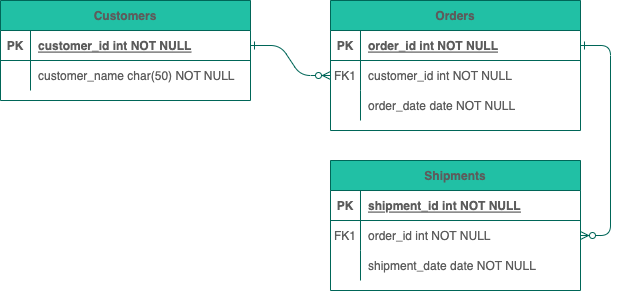

The diagram above was exported from draw.io. Its source (the exported page's mxGraphModel, read from the mxfile embedded in the PNG):
<mxGraphModel dx="1426" dy="801" grid="1" gridSize="10" guides="1" tooltips="1" connect="1" arrows="1" fold="1" page="1" pageScale="1" pageWidth="850" pageHeight="1100" math="0" shadow="0" extFonts="Permanent Marker^https://fonts.googleapis.com/css?family=Permanent+Marker">
  <root>
    <mxCell id="0" />
    <mxCell id="1" parent="0" />
    <mxCell id="C-vyLk0tnHw3VtMMgP7b-1" value="" style="edgeStyle=entityRelationEdgeStyle;endArrow=ERzeroToMany;startArrow=ERone;endFill=1;startFill=0;strokeColor=#006658;fontColor=#5C5C5C;" parent="1" source="C-vyLk0tnHw3VtMMgP7b-24" target="C-vyLk0tnHw3VtMMgP7b-6" edge="1">
      <mxGeometry width="100" height="100" relative="1" as="geometry">
        <mxPoint x="340" y="720" as="sourcePoint" />
        <mxPoint x="440" y="620" as="targetPoint" />
      </mxGeometry>
    </mxCell>
    <mxCell id="C-vyLk0tnHw3VtMMgP7b-12" value="" style="edgeStyle=entityRelationEdgeStyle;endArrow=ERzeroToMany;startArrow=ERone;endFill=1;startFill=0;strokeColor=#006658;fontColor=#5C5C5C;" parent="1" source="C-vyLk0tnHw3VtMMgP7b-3" target="C-vyLk0tnHw3VtMMgP7b-17" edge="1">
      <mxGeometry width="100" height="100" relative="1" as="geometry">
        <mxPoint x="400" y="180" as="sourcePoint" />
        <mxPoint x="460" y="205" as="targetPoint" />
      </mxGeometry>
    </mxCell>
    <mxCell id="C-vyLk0tnHw3VtMMgP7b-2" value="Orders" style="shape=table;startSize=30;container=1;collapsible=1;childLayout=tableLayout;fixedRows=1;rowLines=0;fontStyle=1;align=center;resizeLast=1;fillColor=#21C0A5;strokeColor=#006658;fontColor=#5C5C5C;" parent="1" vertex="1">
      <mxGeometry x="450" y="120" width="250" height="130" as="geometry" />
    </mxCell>
    <mxCell id="C-vyLk0tnHw3VtMMgP7b-3" value="" style="shape=partialRectangle;collapsible=0;dropTarget=0;pointerEvents=0;fillColor=none;points=[[0,0.5],[1,0.5]];portConstraint=eastwest;top=0;left=0;right=0;bottom=1;strokeColor=#006658;fontColor=#5C5C5C;" parent="C-vyLk0tnHw3VtMMgP7b-2" vertex="1">
      <mxGeometry y="30" width="250" height="30" as="geometry" />
    </mxCell>
    <mxCell id="C-vyLk0tnHw3VtMMgP7b-4" value="PK" style="shape=partialRectangle;overflow=hidden;connectable=0;fillColor=none;top=0;left=0;bottom=0;right=0;fontStyle=1;strokeColor=#006658;fontColor=#5C5C5C;" parent="C-vyLk0tnHw3VtMMgP7b-3" vertex="1">
      <mxGeometry width="30" height="30" as="geometry">
        <mxRectangle width="30" height="30" as="alternateBounds" />
      </mxGeometry>
    </mxCell>
    <mxCell id="C-vyLk0tnHw3VtMMgP7b-5" value="order_id int NOT NULL " style="shape=partialRectangle;overflow=hidden;connectable=0;fillColor=none;top=0;left=0;bottom=0;right=0;align=left;spacingLeft=6;fontStyle=5;strokeColor=#006658;fontColor=#5C5C5C;" parent="C-vyLk0tnHw3VtMMgP7b-3" vertex="1">
      <mxGeometry x="30" width="220" height="30" as="geometry">
        <mxRectangle width="220" height="30" as="alternateBounds" />
      </mxGeometry>
    </mxCell>
    <mxCell id="C-vyLk0tnHw3VtMMgP7b-6" value="" style="shape=partialRectangle;collapsible=0;dropTarget=0;pointerEvents=0;fillColor=none;points=[[0,0.5],[1,0.5]];portConstraint=eastwest;top=0;left=0;right=0;bottom=0;strokeColor=#006658;fontColor=#5C5C5C;" parent="C-vyLk0tnHw3VtMMgP7b-2" vertex="1">
      <mxGeometry y="60" width="250" height="30" as="geometry" />
    </mxCell>
    <mxCell id="C-vyLk0tnHw3VtMMgP7b-7" value="FK1" style="shape=partialRectangle;overflow=hidden;connectable=0;fillColor=none;top=0;left=0;bottom=0;right=0;strokeColor=#006658;fontColor=#5C5C5C;" parent="C-vyLk0tnHw3VtMMgP7b-6" vertex="1">
      <mxGeometry width="30" height="30" as="geometry">
        <mxRectangle width="30" height="30" as="alternateBounds" />
      </mxGeometry>
    </mxCell>
    <mxCell id="C-vyLk0tnHw3VtMMgP7b-8" value="customer_id int NOT NULL" style="shape=partialRectangle;overflow=hidden;connectable=0;fillColor=none;top=0;left=0;bottom=0;right=0;align=left;spacingLeft=6;strokeColor=#006658;fontColor=#5C5C5C;" parent="C-vyLk0tnHw3VtMMgP7b-6" vertex="1">
      <mxGeometry x="30" width="220" height="30" as="geometry">
        <mxRectangle width="220" height="30" as="alternateBounds" />
      </mxGeometry>
    </mxCell>
    <mxCell id="C-vyLk0tnHw3VtMMgP7b-9" value="" style="shape=partialRectangle;collapsible=0;dropTarget=0;pointerEvents=0;fillColor=none;points=[[0,0.5],[1,0.5]];portConstraint=eastwest;top=0;left=0;right=0;bottom=0;strokeColor=#006658;fontColor=#5C5C5C;" parent="C-vyLk0tnHw3VtMMgP7b-2" vertex="1">
      <mxGeometry y="90" width="250" height="30" as="geometry" />
    </mxCell>
    <mxCell id="C-vyLk0tnHw3VtMMgP7b-10" value="" style="shape=partialRectangle;overflow=hidden;connectable=0;fillColor=none;top=0;left=0;bottom=0;right=0;strokeColor=#006658;fontColor=#5C5C5C;" parent="C-vyLk0tnHw3VtMMgP7b-9" vertex="1">
      <mxGeometry width="30" height="30" as="geometry">
        <mxRectangle width="30" height="30" as="alternateBounds" />
      </mxGeometry>
    </mxCell>
    <mxCell id="C-vyLk0tnHw3VtMMgP7b-11" value="order_date date NOT NULL" style="shape=partialRectangle;overflow=hidden;connectable=0;fillColor=none;top=0;left=0;bottom=0;right=0;align=left;spacingLeft=6;strokeColor=#006658;fontColor=#5C5C5C;" parent="C-vyLk0tnHw3VtMMgP7b-9" vertex="1">
      <mxGeometry x="30" width="220" height="30" as="geometry">
        <mxRectangle width="220" height="30" as="alternateBounds" />
      </mxGeometry>
    </mxCell>
    <mxCell id="C-vyLk0tnHw3VtMMgP7b-13" value="Shipments" style="shape=table;startSize=30;container=1;collapsible=1;childLayout=tableLayout;fixedRows=1;rowLines=0;fontStyle=1;align=center;resizeLast=1;fillColor=#21C0A5;strokeColor=#006658;fontColor=#5C5C5C;" parent="1" vertex="1">
      <mxGeometry x="450" y="280" width="250" height="130" as="geometry" />
    </mxCell>
    <mxCell id="C-vyLk0tnHw3VtMMgP7b-14" value="" style="shape=partialRectangle;collapsible=0;dropTarget=0;pointerEvents=0;fillColor=none;points=[[0,0.5],[1,0.5]];portConstraint=eastwest;top=0;left=0;right=0;bottom=1;strokeColor=#006658;fontColor=#5C5C5C;" parent="C-vyLk0tnHw3VtMMgP7b-13" vertex="1">
      <mxGeometry y="30" width="250" height="30" as="geometry" />
    </mxCell>
    <mxCell id="C-vyLk0tnHw3VtMMgP7b-15" value="PK" style="shape=partialRectangle;overflow=hidden;connectable=0;fillColor=none;top=0;left=0;bottom=0;right=0;fontStyle=1;strokeColor=#006658;fontColor=#5C5C5C;" parent="C-vyLk0tnHw3VtMMgP7b-14" vertex="1">
      <mxGeometry width="30" height="30" as="geometry">
        <mxRectangle width="30" height="30" as="alternateBounds" />
      </mxGeometry>
    </mxCell>
    <mxCell id="C-vyLk0tnHw3VtMMgP7b-16" value="shipment_id int NOT NULL " style="shape=partialRectangle;overflow=hidden;connectable=0;fillColor=none;top=0;left=0;bottom=0;right=0;align=left;spacingLeft=6;fontStyle=5;strokeColor=#006658;fontColor=#5C5C5C;" parent="C-vyLk0tnHw3VtMMgP7b-14" vertex="1">
      <mxGeometry x="30" width="220" height="30" as="geometry">
        <mxRectangle width="220" height="30" as="alternateBounds" />
      </mxGeometry>
    </mxCell>
    <mxCell id="C-vyLk0tnHw3VtMMgP7b-17" value="" style="shape=partialRectangle;collapsible=0;dropTarget=0;pointerEvents=0;fillColor=none;points=[[0,0.5],[1,0.5]];portConstraint=eastwest;top=0;left=0;right=0;bottom=0;strokeColor=#006658;fontColor=#5C5C5C;" parent="C-vyLk0tnHw3VtMMgP7b-13" vertex="1">
      <mxGeometry y="60" width="250" height="30" as="geometry" />
    </mxCell>
    <mxCell id="C-vyLk0tnHw3VtMMgP7b-18" value="FK1" style="shape=partialRectangle;overflow=hidden;connectable=0;fillColor=none;top=0;left=0;bottom=0;right=0;strokeColor=#006658;fontColor=#5C5C5C;" parent="C-vyLk0tnHw3VtMMgP7b-17" vertex="1">
      <mxGeometry width="30" height="30" as="geometry">
        <mxRectangle width="30" height="30" as="alternateBounds" />
      </mxGeometry>
    </mxCell>
    <mxCell id="C-vyLk0tnHw3VtMMgP7b-19" value="order_id int NOT NULL" style="shape=partialRectangle;overflow=hidden;connectable=0;fillColor=none;top=0;left=0;bottom=0;right=0;align=left;spacingLeft=6;strokeColor=#006658;fontColor=#5C5C5C;" parent="C-vyLk0tnHw3VtMMgP7b-17" vertex="1">
      <mxGeometry x="30" width="220" height="30" as="geometry">
        <mxRectangle width="220" height="30" as="alternateBounds" />
      </mxGeometry>
    </mxCell>
    <mxCell id="C-vyLk0tnHw3VtMMgP7b-20" value="" style="shape=partialRectangle;collapsible=0;dropTarget=0;pointerEvents=0;fillColor=none;points=[[0,0.5],[1,0.5]];portConstraint=eastwest;top=0;left=0;right=0;bottom=0;strokeColor=#006658;fontColor=#5C5C5C;" parent="C-vyLk0tnHw3VtMMgP7b-13" vertex="1">
      <mxGeometry y="90" width="250" height="30" as="geometry" />
    </mxCell>
    <mxCell id="C-vyLk0tnHw3VtMMgP7b-21" value="" style="shape=partialRectangle;overflow=hidden;connectable=0;fillColor=none;top=0;left=0;bottom=0;right=0;strokeColor=#006658;fontColor=#5C5C5C;" parent="C-vyLk0tnHw3VtMMgP7b-20" vertex="1">
      <mxGeometry width="30" height="30" as="geometry">
        <mxRectangle width="30" height="30" as="alternateBounds" />
      </mxGeometry>
    </mxCell>
    <mxCell id="C-vyLk0tnHw3VtMMgP7b-22" value="shipment_date date NOT NULL" style="shape=partialRectangle;overflow=hidden;connectable=0;fillColor=none;top=0;left=0;bottom=0;right=0;align=left;spacingLeft=6;strokeColor=#006658;fontColor=#5C5C5C;" parent="C-vyLk0tnHw3VtMMgP7b-20" vertex="1">
      <mxGeometry x="30" width="220" height="30" as="geometry">
        <mxRectangle width="220" height="30" as="alternateBounds" />
      </mxGeometry>
    </mxCell>
    <mxCell id="C-vyLk0tnHw3VtMMgP7b-23" value="Customers" style="shape=table;startSize=30;container=1;collapsible=1;childLayout=tableLayout;fixedRows=1;rowLines=0;fontStyle=1;align=center;resizeLast=1;fillColor=#21C0A5;strokeColor=#006658;fontColor=#5C5C5C;" parent="1" vertex="1">
      <mxGeometry x="120" y="120" width="250" height="100" as="geometry" />
    </mxCell>
    <mxCell id="C-vyLk0tnHw3VtMMgP7b-24" value="" style="shape=partialRectangle;collapsible=0;dropTarget=0;pointerEvents=0;fillColor=none;points=[[0,0.5],[1,0.5]];portConstraint=eastwest;top=0;left=0;right=0;bottom=1;strokeColor=#006658;fontColor=#5C5C5C;" parent="C-vyLk0tnHw3VtMMgP7b-23" vertex="1">
      <mxGeometry y="30" width="250" height="30" as="geometry" />
    </mxCell>
    <mxCell id="C-vyLk0tnHw3VtMMgP7b-25" value="PK" style="shape=partialRectangle;overflow=hidden;connectable=0;fillColor=none;top=0;left=0;bottom=0;right=0;fontStyle=1;strokeColor=#006658;fontColor=#5C5C5C;" parent="C-vyLk0tnHw3VtMMgP7b-24" vertex="1">
      <mxGeometry width="30" height="30" as="geometry">
        <mxRectangle width="30" height="30" as="alternateBounds" />
      </mxGeometry>
    </mxCell>
    <mxCell id="C-vyLk0tnHw3VtMMgP7b-26" value="customer_id int NOT NULL " style="shape=partialRectangle;overflow=hidden;connectable=0;fillColor=none;top=0;left=0;bottom=0;right=0;align=left;spacingLeft=6;fontStyle=5;strokeColor=#006658;fontColor=#5C5C5C;" parent="C-vyLk0tnHw3VtMMgP7b-24" vertex="1">
      <mxGeometry x="30" width="220" height="30" as="geometry">
        <mxRectangle width="220" height="30" as="alternateBounds" />
      </mxGeometry>
    </mxCell>
    <mxCell id="C-vyLk0tnHw3VtMMgP7b-27" value="" style="shape=partialRectangle;collapsible=0;dropTarget=0;pointerEvents=0;fillColor=none;points=[[0,0.5],[1,0.5]];portConstraint=eastwest;top=0;left=0;right=0;bottom=0;strokeColor=#006658;fontColor=#5C5C5C;" parent="C-vyLk0tnHw3VtMMgP7b-23" vertex="1">
      <mxGeometry y="60" width="250" height="30" as="geometry" />
    </mxCell>
    <mxCell id="C-vyLk0tnHw3VtMMgP7b-28" value="" style="shape=partialRectangle;overflow=hidden;connectable=0;fillColor=none;top=0;left=0;bottom=0;right=0;strokeColor=#006658;fontColor=#5C5C5C;" parent="C-vyLk0tnHw3VtMMgP7b-27" vertex="1">
      <mxGeometry width="30" height="30" as="geometry">
        <mxRectangle width="30" height="30" as="alternateBounds" />
      </mxGeometry>
    </mxCell>
    <mxCell id="C-vyLk0tnHw3VtMMgP7b-29" value="customer_name char(50) NOT NULL" style="shape=partialRectangle;overflow=hidden;connectable=0;fillColor=none;top=0;left=0;bottom=0;right=0;align=left;spacingLeft=6;strokeColor=#006658;fontColor=#5C5C5C;" parent="C-vyLk0tnHw3VtMMgP7b-27" vertex="1">
      <mxGeometry x="30" width="220" height="30" as="geometry">
        <mxRectangle width="220" height="30" as="alternateBounds" />
      </mxGeometry>
    </mxCell>
  </root>
</mxGraphModel>